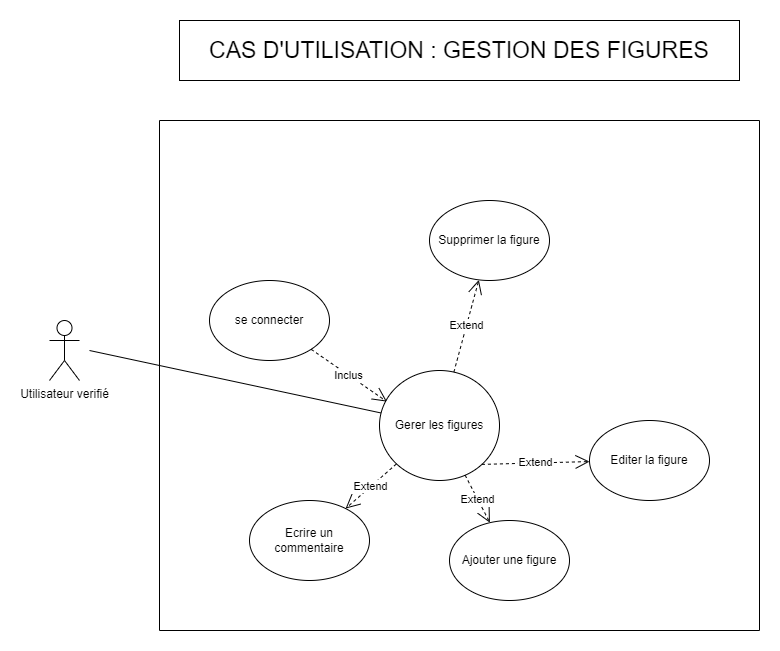

The diagram above was exported from draw.io. Its source (the exported page's mxGraphModel, read from the mxfile embedded in the PNG):
<mxGraphModel dx="1865" dy="547" grid="1" gridSize="10" guides="1" tooltips="1" connect="1" arrows="1" fold="1" page="1" pageScale="1" pageWidth="827" pageHeight="1169" math="0" shadow="0">
  <root>
    <mxCell id="0" />
    <mxCell id="1" parent="0" />
    <mxCell id="adVb5bXg2EUQDf5R-2kt-1" value="" style="swimlane;startSize=0;" parent="1" vertex="1">
      <mxGeometry x="130" y="210" width="600" height="510" as="geometry" />
    </mxCell>
    <mxCell id="adVb5bXg2EUQDf5R-2kt-2" value="se connecter" style="ellipse;whiteSpace=wrap;html=1;" parent="adVb5bXg2EUQDf5R-2kt-1" vertex="1">
      <mxGeometry x="50" y="160" width="120" height="80" as="geometry" />
    </mxCell>
    <mxCell id="adVb5bXg2EUQDf5R-2kt-7" value="Supprimer la figure" style="ellipse;whiteSpace=wrap;html=1;" parent="adVb5bXg2EUQDf5R-2kt-1" vertex="1">
      <mxGeometry x="270" y="80" width="120" height="80" as="geometry" />
    </mxCell>
    <mxCell id="adVb5bXg2EUQDf5R-2kt-5" value="Ajouter une figure" style="ellipse;whiteSpace=wrap;html=1;" parent="adVb5bXg2EUQDf5R-2kt-1" vertex="1">
      <mxGeometry x="290" y="400" width="120" height="80" as="geometry" />
    </mxCell>
    <mxCell id="adVb5bXg2EUQDf5R-2kt-10" value="Gerer les figures" style="ellipse;whiteSpace=wrap;html=1;" parent="adVb5bXg2EUQDf5R-2kt-1" vertex="1">
      <mxGeometry x="220" y="250" width="120" height="110" as="geometry" />
    </mxCell>
    <mxCell id="adVb5bXg2EUQDf5R-2kt-11" value="Editer la figure" style="ellipse;whiteSpace=wrap;html=1;" parent="adVb5bXg2EUQDf5R-2kt-1" vertex="1">
      <mxGeometry x="430" y="300" width="120" height="80" as="geometry" />
    </mxCell>
    <mxCell id="adVb5bXg2EUQDf5R-2kt-16" value="Inclus" style="endArrow=open;endSize=12;dashed=1;html=1;rounded=0;entryX=0.062;entryY=0.283;entryDx=0;entryDy=0;entryPerimeter=0;" parent="adVb5bXg2EUQDf5R-2kt-1" source="adVb5bXg2EUQDf5R-2kt-2" target="adVb5bXg2EUQDf5R-2kt-10" edge="1">
      <mxGeometry width="160" relative="1" as="geometry">
        <mxPoint x="300" y="230" as="sourcePoint" />
        <mxPoint x="140" y="230" as="targetPoint" />
      </mxGeometry>
    </mxCell>
    <mxCell id="adVb5bXg2EUQDf5R-2kt-19" value="Extend" style="endArrow=open;endSize=12;dashed=1;html=1;rounded=0;" parent="adVb5bXg2EUQDf5R-2kt-1" source="adVb5bXg2EUQDf5R-2kt-10" target="adVb5bXg2EUQDf5R-2kt-5" edge="1">
      <mxGeometry width="160" relative="1" as="geometry">
        <mxPoint x="349.2104547604347" y="590.6650530811346" as="sourcePoint" />
        <mxPoint x="284.93909502159204" y="544.2422107297086" as="targetPoint" />
      </mxGeometry>
    </mxCell>
    <mxCell id="adVb5bXg2EUQDf5R-2kt-20" value="Extend" style="endArrow=open;endSize=12;dashed=1;html=1;rounded=0;" parent="adVb5bXg2EUQDf5R-2kt-1" source="adVb5bXg2EUQDf5R-2kt-10" target="zYZRVmZ-zBuAEYZkzEQP-1" edge="1">
      <mxGeometry width="160" relative="1" as="geometry">
        <mxPoint x="211.00407429416418" y="481.59162522284123" as="sourcePoint" />
        <mxPoint x="215.91653499196582" y="457.7924697837989" as="targetPoint" />
      </mxGeometry>
    </mxCell>
    <mxCell id="adVb5bXg2EUQDf5R-2kt-21" value="Extend" style="endArrow=open;endSize=12;dashed=1;html=1;rounded=0;" parent="adVb5bXg2EUQDf5R-2kt-1" source="adVb5bXg2EUQDf5R-2kt-10" target="adVb5bXg2EUQDf5R-2kt-7" edge="1">
      <mxGeometry width="160" relative="1" as="geometry">
        <mxPoint x="182.04742157646456" y="380.0995152795872" as="sourcePoint" />
        <mxPoint x="248.02886483708608" y="354.98889813958226" as="targetPoint" />
      </mxGeometry>
    </mxCell>
    <mxCell id="adVb5bXg2EUQDf5R-2kt-23" value="Extend" style="endArrow=open;endSize=12;dashed=1;html=1;rounded=0;exitX=1;exitY=1;exitDx=0;exitDy=0;" parent="adVb5bXg2EUQDf5R-2kt-1" source="adVb5bXg2EUQDf5R-2kt-10" target="adVb5bXg2EUQDf5R-2kt-11" edge="1">
      <mxGeometry width="160" relative="1" as="geometry">
        <mxPoint x="357.83282524977835" y="324.3465848224091" as="sourcePoint" />
        <mxPoint x="432.1141707257393" y="310.5246962316837" as="targetPoint" />
      </mxGeometry>
    </mxCell>
    <mxCell id="zYZRVmZ-zBuAEYZkzEQP-1" value="Ecrire un commentaire" style="ellipse;whiteSpace=wrap;html=1;" parent="adVb5bXg2EUQDf5R-2kt-1" vertex="1">
      <mxGeometry x="90" y="380" width="120" height="80" as="geometry" />
    </mxCell>
    <mxCell id="adVb5bXg2EUQDf5R-2kt-13" value="Utilisateur verifié" style="shape=umlActor;verticalLabelPosition=bottom;verticalAlign=top;html=1;outlineConnect=0;" parent="1" vertex="1">
      <mxGeometry x="20" y="410" width="30" height="60" as="geometry" />
    </mxCell>
    <mxCell id="NQVLyT58u90yl9bqpm5j-1" value="&lt;font style=&quot;font-size: 23px&quot;&gt;CAS D'UTILISATION : GESTION DES FIGURES&lt;/font&gt;" style="rounded=0;whiteSpace=wrap;html=1;" parent="1" vertex="1">
      <mxGeometry x="150" y="110" width="560" height="60" as="geometry" />
    </mxCell>
    <mxCell id="zYZRVmZ-zBuAEYZkzEQP-11" value="" style="endArrow=none;html=1;rounded=0;exitX=1;exitY=0.3333333333333333;exitDx=0;exitDy=0;exitPerimeter=0;" parent="1" target="adVb5bXg2EUQDf5R-2kt-10" edge="1">
      <mxGeometry width="50" height="50" relative="1" as="geometry">
        <mxPoint x="60" y="440" as="sourcePoint" />
        <mxPoint x="258.5504244572476" y="360.57983021710095" as="targetPoint" />
      </mxGeometry>
    </mxCell>
  </root>
</mxGraphModel>